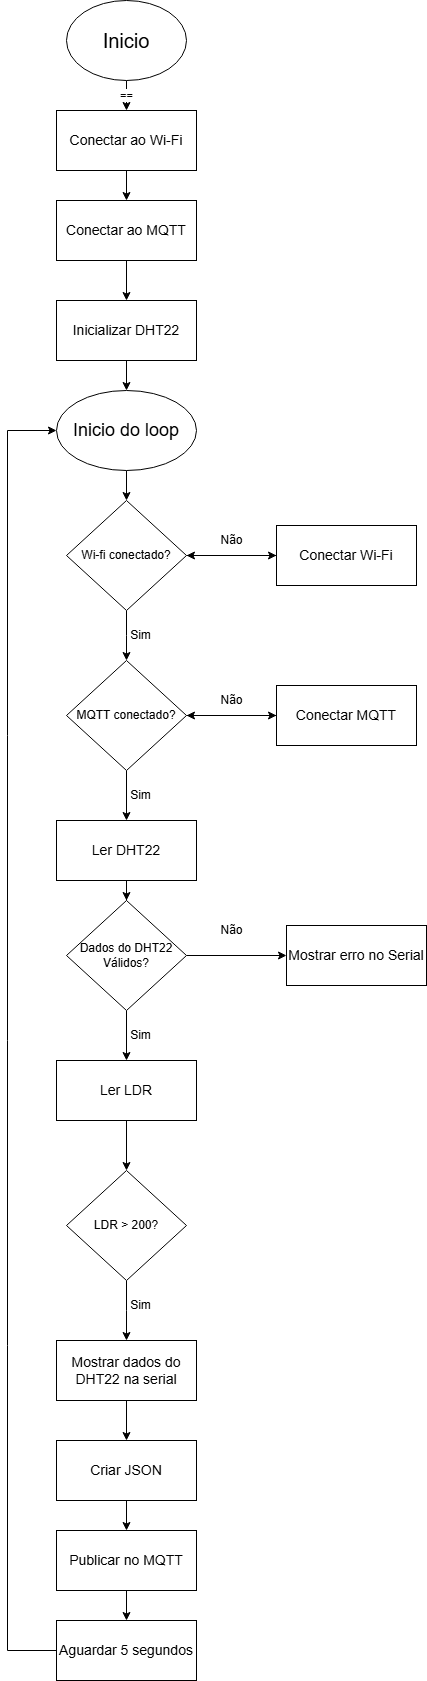

The diagram above was exported from draw.io. Its source (the exported page's mxGraphModel, read from the mxfile embedded in the PNG):
<mxGraphModel dx="1364" dy="791" grid="1" gridSize="10" guides="1" tooltips="1" connect="1" arrows="1" fold="1" page="1" pageScale="1" pageWidth="827" pageHeight="1169" math="0" shadow="0">
  <root>
    <mxCell id="WIyWlLk6GJQsqaUBKTNV-0" />
    <mxCell id="WIyWlLk6GJQsqaUBKTNV-1" parent="WIyWlLk6GJQsqaUBKTNV-0" />
    <mxCell id="2ITkP30WIILFqGmHmsOw-2" value="==" style="edgeStyle=orthogonalEdgeStyle;rounded=0;orthogonalLoop=1;jettySize=auto;html=1;exitX=0.5;exitY=1;exitDx=0;exitDy=0;entryX=0.5;entryY=0;entryDx=0;entryDy=0;" parent="WIyWlLk6GJQsqaUBKTNV-1" source="2ITkP30WIILFqGmHmsOw-0" target="2ITkP30WIILFqGmHmsOw-1" edge="1">
      <mxGeometry relative="1" as="geometry" />
    </mxCell>
    <mxCell id="2ITkP30WIILFqGmHmsOw-0" value="&lt;font style=&quot;font-size: 20px;&quot;&gt;Inicio&lt;/font&gt;" style="ellipse;whiteSpace=wrap;html=1;" parent="WIyWlLk6GJQsqaUBKTNV-1" vertex="1">
      <mxGeometry x="340" y="20" width="120" height="80" as="geometry" />
    </mxCell>
    <mxCell id="2ITkP30WIILFqGmHmsOw-4" style="edgeStyle=orthogonalEdgeStyle;rounded=0;orthogonalLoop=1;jettySize=auto;html=1;exitX=0.5;exitY=1;exitDx=0;exitDy=0;entryX=0.5;entryY=0;entryDx=0;entryDy=0;" parent="WIyWlLk6GJQsqaUBKTNV-1" source="2ITkP30WIILFqGmHmsOw-1" target="2ITkP30WIILFqGmHmsOw-3" edge="1">
      <mxGeometry relative="1" as="geometry" />
    </mxCell>
    <mxCell id="2ITkP30WIILFqGmHmsOw-1" value="&lt;font style=&quot;font-size: 14px;&quot;&gt;Conectar ao Wi-Fi&lt;/font&gt;" style="rounded=0;whiteSpace=wrap;html=1;" parent="WIyWlLk6GJQsqaUBKTNV-1" vertex="1">
      <mxGeometry x="330" y="130" width="140" height="60" as="geometry" />
    </mxCell>
    <mxCell id="2ITkP30WIILFqGmHmsOw-6" style="edgeStyle=orthogonalEdgeStyle;rounded=0;orthogonalLoop=1;jettySize=auto;html=1;entryX=0.5;entryY=0;entryDx=0;entryDy=0;" parent="WIyWlLk6GJQsqaUBKTNV-1" source="2ITkP30WIILFqGmHmsOw-3" target="2ITkP30WIILFqGmHmsOw-5" edge="1">
      <mxGeometry relative="1" as="geometry" />
    </mxCell>
    <mxCell id="2ITkP30WIILFqGmHmsOw-3" value="&lt;font style=&quot;font-size: 14px;&quot;&gt;Conectar ao MQTT&lt;/font&gt;" style="rounded=0;whiteSpace=wrap;html=1;" parent="WIyWlLk6GJQsqaUBKTNV-1" vertex="1">
      <mxGeometry x="330" y="220" width="140" height="60" as="geometry" />
    </mxCell>
    <mxCell id="2ITkP30WIILFqGmHmsOw-8" style="edgeStyle=orthogonalEdgeStyle;rounded=0;orthogonalLoop=1;jettySize=auto;html=1;entryX=0.5;entryY=0;entryDx=0;entryDy=0;" parent="WIyWlLk6GJQsqaUBKTNV-1" source="2ITkP30WIILFqGmHmsOw-5" target="2ITkP30WIILFqGmHmsOw-7" edge="1">
      <mxGeometry relative="1" as="geometry" />
    </mxCell>
    <mxCell id="2ITkP30WIILFqGmHmsOw-5" value="&lt;font style=&quot;font-size: 14px;&quot;&gt;Inicializar DHT22&lt;/font&gt;" style="rounded=0;whiteSpace=wrap;html=1;" parent="WIyWlLk6GJQsqaUBKTNV-1" vertex="1">
      <mxGeometry x="330" y="320" width="140" height="60" as="geometry" />
    </mxCell>
    <mxCell id="2ITkP30WIILFqGmHmsOw-10" style="edgeStyle=orthogonalEdgeStyle;rounded=0;orthogonalLoop=1;jettySize=auto;html=1;entryX=0.5;entryY=0;entryDx=0;entryDy=0;" parent="WIyWlLk6GJQsqaUBKTNV-1" source="2ITkP30WIILFqGmHmsOw-7" target="2ITkP30WIILFqGmHmsOw-9" edge="1">
      <mxGeometry relative="1" as="geometry" />
    </mxCell>
    <mxCell id="2ITkP30WIILFqGmHmsOw-7" value="&lt;font style=&quot;font-size: 18px;&quot;&gt;Inicio do loop&lt;/font&gt;" style="ellipse;whiteSpace=wrap;html=1;" parent="WIyWlLk6GJQsqaUBKTNV-1" vertex="1">
      <mxGeometry x="330" y="410" width="140" height="80" as="geometry" />
    </mxCell>
    <mxCell id="2ITkP30WIILFqGmHmsOw-13" style="edgeStyle=orthogonalEdgeStyle;rounded=0;orthogonalLoop=1;jettySize=auto;html=1;entryX=0.5;entryY=0;entryDx=0;entryDy=0;" parent="WIyWlLk6GJQsqaUBKTNV-1" source="2ITkP30WIILFqGmHmsOw-9" edge="1">
      <mxGeometry relative="1" as="geometry">
        <mxPoint x="400" y="680" as="targetPoint" />
      </mxGeometry>
    </mxCell>
    <mxCell id="2ITkP30WIILFqGmHmsOw-16" style="edgeStyle=orthogonalEdgeStyle;rounded=0;orthogonalLoop=1;jettySize=auto;html=1;exitX=1;exitY=0.5;exitDx=0;exitDy=0;" parent="WIyWlLk6GJQsqaUBKTNV-1" source="2ITkP30WIILFqGmHmsOw-9" edge="1">
      <mxGeometry relative="1" as="geometry">
        <mxPoint x="550" y="575" as="targetPoint" />
      </mxGeometry>
    </mxCell>
    <mxCell id="2ITkP30WIILFqGmHmsOw-9" value="Wi-fi conectado?" style="rhombus;whiteSpace=wrap;html=1;" parent="WIyWlLk6GJQsqaUBKTNV-1" vertex="1">
      <mxGeometry x="340" y="520" width="120" height="110" as="geometry" />
    </mxCell>
    <mxCell id="2ITkP30WIILFqGmHmsOw-15" value="Sim" style="text;html=1;align=center;verticalAlign=middle;resizable=0;points=[];autosize=1;strokeColor=none;fillColor=none;" parent="WIyWlLk6GJQsqaUBKTNV-1" vertex="1">
      <mxGeometry x="394" y="640" width="40" height="30" as="geometry" />
    </mxCell>
    <mxCell id="2ITkP30WIILFqGmHmsOw-18" style="edgeStyle=orthogonalEdgeStyle;rounded=0;orthogonalLoop=1;jettySize=auto;html=1;entryX=1;entryY=0.5;entryDx=0;entryDy=0;" parent="WIyWlLk6GJQsqaUBKTNV-1" source="2ITkP30WIILFqGmHmsOw-17" target="2ITkP30WIILFqGmHmsOw-9" edge="1">
      <mxGeometry relative="1" as="geometry" />
    </mxCell>
    <mxCell id="2ITkP30WIILFqGmHmsOw-17" value="&lt;font style=&quot;font-size: 14px;&quot;&gt;Conectar Wi-Fi&lt;/font&gt;" style="rounded=0;whiteSpace=wrap;html=1;" parent="WIyWlLk6GJQsqaUBKTNV-1" vertex="1">
      <mxGeometry x="550" y="545" width="140" height="60" as="geometry" />
    </mxCell>
    <mxCell id="2ITkP30WIILFqGmHmsOw-19" value="Não" style="text;html=1;align=center;verticalAlign=middle;resizable=0;points=[];autosize=1;strokeColor=none;fillColor=none;" parent="WIyWlLk6GJQsqaUBKTNV-1" vertex="1">
      <mxGeometry x="480" y="545" width="50" height="30" as="geometry" />
    </mxCell>
    <mxCell id="2ITkP30WIILFqGmHmsOw-22" style="edgeStyle=orthogonalEdgeStyle;rounded=0;orthogonalLoop=1;jettySize=auto;html=1;entryX=0;entryY=0.5;entryDx=0;entryDy=0;" parent="WIyWlLk6GJQsqaUBKTNV-1" source="2ITkP30WIILFqGmHmsOw-20" target="2ITkP30WIILFqGmHmsOw-21" edge="1">
      <mxGeometry relative="1" as="geometry" />
    </mxCell>
    <mxCell id="2ITkP30WIILFqGmHmsOw-39" style="edgeStyle=orthogonalEdgeStyle;rounded=0;orthogonalLoop=1;jettySize=auto;html=1;entryX=0.5;entryY=0;entryDx=0;entryDy=0;" parent="WIyWlLk6GJQsqaUBKTNV-1" source="2ITkP30WIILFqGmHmsOw-20" target="2ITkP30WIILFqGmHmsOw-24" edge="1">
      <mxGeometry relative="1" as="geometry" />
    </mxCell>
    <mxCell id="2ITkP30WIILFqGmHmsOw-20" value="MQTT conectado?" style="rhombus;whiteSpace=wrap;html=1;" parent="WIyWlLk6GJQsqaUBKTNV-1" vertex="1">
      <mxGeometry x="340" y="680" width="120" height="110" as="geometry" />
    </mxCell>
    <mxCell id="2ITkP30WIILFqGmHmsOw-37" style="edgeStyle=orthogonalEdgeStyle;rounded=0;orthogonalLoop=1;jettySize=auto;html=1;entryX=1;entryY=0.5;entryDx=0;entryDy=0;" parent="WIyWlLk6GJQsqaUBKTNV-1" source="2ITkP30WIILFqGmHmsOw-21" target="2ITkP30WIILFqGmHmsOw-20" edge="1">
      <mxGeometry relative="1" as="geometry" />
    </mxCell>
    <mxCell id="2ITkP30WIILFqGmHmsOw-21" value="&lt;font style=&quot;font-size: 14px;&quot;&gt;Conectar MQTT&lt;/font&gt;" style="rounded=0;whiteSpace=wrap;html=1;" parent="WIyWlLk6GJQsqaUBKTNV-1" vertex="1">
      <mxGeometry x="550" y="705" width="140" height="60" as="geometry" />
    </mxCell>
    <mxCell id="2ITkP30WIILFqGmHmsOw-23" value="Não" style="text;html=1;align=center;verticalAlign=middle;resizable=0;points=[];autosize=1;strokeColor=none;fillColor=none;" parent="WIyWlLk6GJQsqaUBKTNV-1" vertex="1">
      <mxGeometry x="480" y="705" width="50" height="30" as="geometry" />
    </mxCell>
    <mxCell id="2ITkP30WIILFqGmHmsOw-28" style="edgeStyle=orthogonalEdgeStyle;rounded=0;orthogonalLoop=1;jettySize=auto;html=1;entryX=0.5;entryY=0;entryDx=0;entryDy=0;" parent="WIyWlLk6GJQsqaUBKTNV-1" source="2ITkP30WIILFqGmHmsOw-24" target="2ITkP30WIILFqGmHmsOw-27" edge="1">
      <mxGeometry relative="1" as="geometry" />
    </mxCell>
    <mxCell id="2ITkP30WIILFqGmHmsOw-24" value="&lt;font style=&quot;font-size: 14px;&quot;&gt;Ler DHT22&lt;/font&gt;" style="rounded=0;whiteSpace=wrap;html=1;" parent="WIyWlLk6GJQsqaUBKTNV-1" vertex="1">
      <mxGeometry x="330" y="840" width="140" height="60" as="geometry" />
    </mxCell>
    <mxCell id="2ITkP30WIILFqGmHmsOw-26" value="Sim" style="text;html=1;align=center;verticalAlign=middle;resizable=0;points=[];autosize=1;strokeColor=none;fillColor=none;" parent="WIyWlLk6GJQsqaUBKTNV-1" vertex="1">
      <mxGeometry x="394" y="800" width="40" height="30" as="geometry" />
    </mxCell>
    <mxCell id="2ITkP30WIILFqGmHmsOw-30" style="edgeStyle=orthogonalEdgeStyle;rounded=0;orthogonalLoop=1;jettySize=auto;html=1;entryX=0;entryY=0.5;entryDx=0;entryDy=0;" parent="WIyWlLk6GJQsqaUBKTNV-1" source="2ITkP30WIILFqGmHmsOw-27" target="2ITkP30WIILFqGmHmsOw-29" edge="1">
      <mxGeometry relative="1" as="geometry" />
    </mxCell>
    <mxCell id="2ITkP30WIILFqGmHmsOw-40" style="edgeStyle=orthogonalEdgeStyle;rounded=0;orthogonalLoop=1;jettySize=auto;html=1;" parent="WIyWlLk6GJQsqaUBKTNV-1" source="2ITkP30WIILFqGmHmsOw-27" target="2ITkP30WIILFqGmHmsOw-33" edge="1">
      <mxGeometry relative="1" as="geometry" />
    </mxCell>
    <mxCell id="2ITkP30WIILFqGmHmsOw-27" value="Dados do DHT22&lt;div&gt;Válidos?&lt;/div&gt;" style="rhombus;whiteSpace=wrap;html=1;" parent="WIyWlLk6GJQsqaUBKTNV-1" vertex="1">
      <mxGeometry x="340" y="920" width="120" height="110" as="geometry" />
    </mxCell>
    <mxCell id="2ITkP30WIILFqGmHmsOw-29" value="&lt;font style=&quot;font-size: 14px;&quot;&gt;Mostrar erro no Serial&lt;/font&gt;" style="rounded=0;whiteSpace=wrap;html=1;" parent="WIyWlLk6GJQsqaUBKTNV-1" vertex="1">
      <mxGeometry x="560" y="945" width="140" height="60" as="geometry" />
    </mxCell>
    <mxCell id="2ITkP30WIILFqGmHmsOw-31" value="Não" style="text;html=1;align=center;verticalAlign=middle;resizable=0;points=[];autosize=1;strokeColor=none;fillColor=none;" parent="WIyWlLk6GJQsqaUBKTNV-1" vertex="1">
      <mxGeometry x="480" y="935" width="50" height="30" as="geometry" />
    </mxCell>
    <mxCell id="2ITkP30WIILFqGmHmsOw-36" style="edgeStyle=orthogonalEdgeStyle;rounded=0;orthogonalLoop=1;jettySize=auto;html=1;entryX=0.5;entryY=0;entryDx=0;entryDy=0;" parent="WIyWlLk6GJQsqaUBKTNV-1" source="2ITkP30WIILFqGmHmsOw-33" target="2ITkP30WIILFqGmHmsOw-35" edge="1">
      <mxGeometry relative="1" as="geometry" />
    </mxCell>
    <mxCell id="2ITkP30WIILFqGmHmsOw-33" value="&lt;font style=&quot;font-size: 14px;&quot;&gt;Ler LDR&lt;/font&gt;" style="rounded=0;whiteSpace=wrap;html=1;" parent="WIyWlLk6GJQsqaUBKTNV-1" vertex="1">
      <mxGeometry x="330" y="1080" width="140" height="60" as="geometry" />
    </mxCell>
    <mxCell id="2ITkP30WIILFqGmHmsOw-42" style="edgeStyle=orthogonalEdgeStyle;rounded=0;orthogonalLoop=1;jettySize=auto;html=1;" parent="WIyWlLk6GJQsqaUBKTNV-1" source="2ITkP30WIILFqGmHmsOw-35" edge="1">
      <mxGeometry relative="1" as="geometry">
        <mxPoint x="400" y="1360" as="targetPoint" />
      </mxGeometry>
    </mxCell>
    <mxCell id="2ITkP30WIILFqGmHmsOw-35" value="LDR &amp;gt; 200?" style="rhombus;whiteSpace=wrap;html=1;" parent="WIyWlLk6GJQsqaUBKTNV-1" vertex="1">
      <mxGeometry x="340" y="1190" width="120" height="110" as="geometry" />
    </mxCell>
    <mxCell id="2ITkP30WIILFqGmHmsOw-41" value="Sim" style="text;html=1;align=center;verticalAlign=middle;resizable=0;points=[];autosize=1;strokeColor=none;fillColor=none;" parent="WIyWlLk6GJQsqaUBKTNV-1" vertex="1">
      <mxGeometry x="394" y="1040" width="40" height="30" as="geometry" />
    </mxCell>
    <mxCell id="2ITkP30WIILFqGmHmsOw-43" value="Sim" style="text;html=1;align=center;verticalAlign=middle;resizable=0;points=[];autosize=1;strokeColor=none;fillColor=none;" parent="WIyWlLk6GJQsqaUBKTNV-1" vertex="1">
      <mxGeometry x="394" y="1310" width="40" height="30" as="geometry" />
    </mxCell>
    <mxCell id="2ITkP30WIILFqGmHmsOw-46" style="edgeStyle=orthogonalEdgeStyle;rounded=0;orthogonalLoop=1;jettySize=auto;html=1;entryX=0.5;entryY=0;entryDx=0;entryDy=0;" parent="WIyWlLk6GJQsqaUBKTNV-1" source="2ITkP30WIILFqGmHmsOw-44" target="2ITkP30WIILFqGmHmsOw-45" edge="1">
      <mxGeometry relative="1" as="geometry" />
    </mxCell>
    <mxCell id="2ITkP30WIILFqGmHmsOw-44" value="&lt;font style=&quot;font-size: 14px;&quot;&gt;Mostrar dados do DHT22 na serial&lt;/font&gt;" style="rounded=0;whiteSpace=wrap;html=1;" parent="WIyWlLk6GJQsqaUBKTNV-1" vertex="1">
      <mxGeometry x="330" y="1360" width="140" height="60" as="geometry" />
    </mxCell>
    <mxCell id="2ITkP30WIILFqGmHmsOw-48" style="edgeStyle=orthogonalEdgeStyle;rounded=0;orthogonalLoop=1;jettySize=auto;html=1;entryX=0.5;entryY=0;entryDx=0;entryDy=0;" parent="WIyWlLk6GJQsqaUBKTNV-1" source="2ITkP30WIILFqGmHmsOw-45" target="2ITkP30WIILFqGmHmsOw-47" edge="1">
      <mxGeometry relative="1" as="geometry" />
    </mxCell>
    <mxCell id="2ITkP30WIILFqGmHmsOw-45" value="&lt;font style=&quot;font-size: 14px;&quot;&gt;Criar JSON&lt;/font&gt;" style="rounded=0;whiteSpace=wrap;html=1;" parent="WIyWlLk6GJQsqaUBKTNV-1" vertex="1">
      <mxGeometry x="330" y="1460" width="140" height="60" as="geometry" />
    </mxCell>
    <mxCell id="2ITkP30WIILFqGmHmsOw-50" style="edgeStyle=orthogonalEdgeStyle;rounded=0;orthogonalLoop=1;jettySize=auto;html=1;entryX=0.5;entryY=0;entryDx=0;entryDy=0;" parent="WIyWlLk6GJQsqaUBKTNV-1" source="2ITkP30WIILFqGmHmsOw-47" target="2ITkP30WIILFqGmHmsOw-49" edge="1">
      <mxGeometry relative="1" as="geometry" />
    </mxCell>
    <mxCell id="2ITkP30WIILFqGmHmsOw-47" value="&lt;font style=&quot;font-size: 14px;&quot;&gt;Publicar no MQTT&lt;/font&gt;" style="rounded=0;whiteSpace=wrap;html=1;" parent="WIyWlLk6GJQsqaUBKTNV-1" vertex="1">
      <mxGeometry x="330" y="1550" width="140" height="60" as="geometry" />
    </mxCell>
    <mxCell id="2ITkP30WIILFqGmHmsOw-55" style="edgeStyle=orthogonalEdgeStyle;rounded=0;orthogonalLoop=1;jettySize=auto;html=1;entryX=0;entryY=0.5;entryDx=0;entryDy=0;" parent="WIyWlLk6GJQsqaUBKTNV-1" source="2ITkP30WIILFqGmHmsOw-49" target="2ITkP30WIILFqGmHmsOw-7" edge="1">
      <mxGeometry relative="1" as="geometry">
        <mxPoint x="280" y="450" as="targetPoint" />
        <Array as="points">
          <mxPoint x="281" y="1670" />
          <mxPoint x="281" y="450" />
        </Array>
      </mxGeometry>
    </mxCell>
    <mxCell id="2ITkP30WIILFqGmHmsOw-49" value="&lt;span style=&quot;font-size: 14px;&quot;&gt;Aguardar 5 segundos&lt;/span&gt;" style="rounded=0;whiteSpace=wrap;html=1;" parent="WIyWlLk6GJQsqaUBKTNV-1" vertex="1">
      <mxGeometry x="330" y="1640" width="140" height="60" as="geometry" />
    </mxCell>
  </root>
</mxGraphModel>